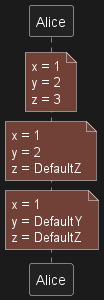

The diagram above was rendered by PlantUML. Its source (embedded in the PNG):
@startuml
!procedure defaulttest($x, $y="DefaultY", $z="DefaultZ")
note over Alice
  x = $x
  y = $y
  z = $z
end note
!endprocedure

defaulttest(1, 2, 3)
defaulttest(1, 2)
defaulttest(1)
@enduml